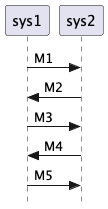

The diagram above was rendered by PlantUML. Its source (embedded in the PNG):
@startuml

skinparam style strictuml

sys1 -> sys2: M1
sys1 <- sys2: M2
sys1 -> sys2: M3
sys1 <- sys2: M4
sys1 -> sys2: M5

@endum